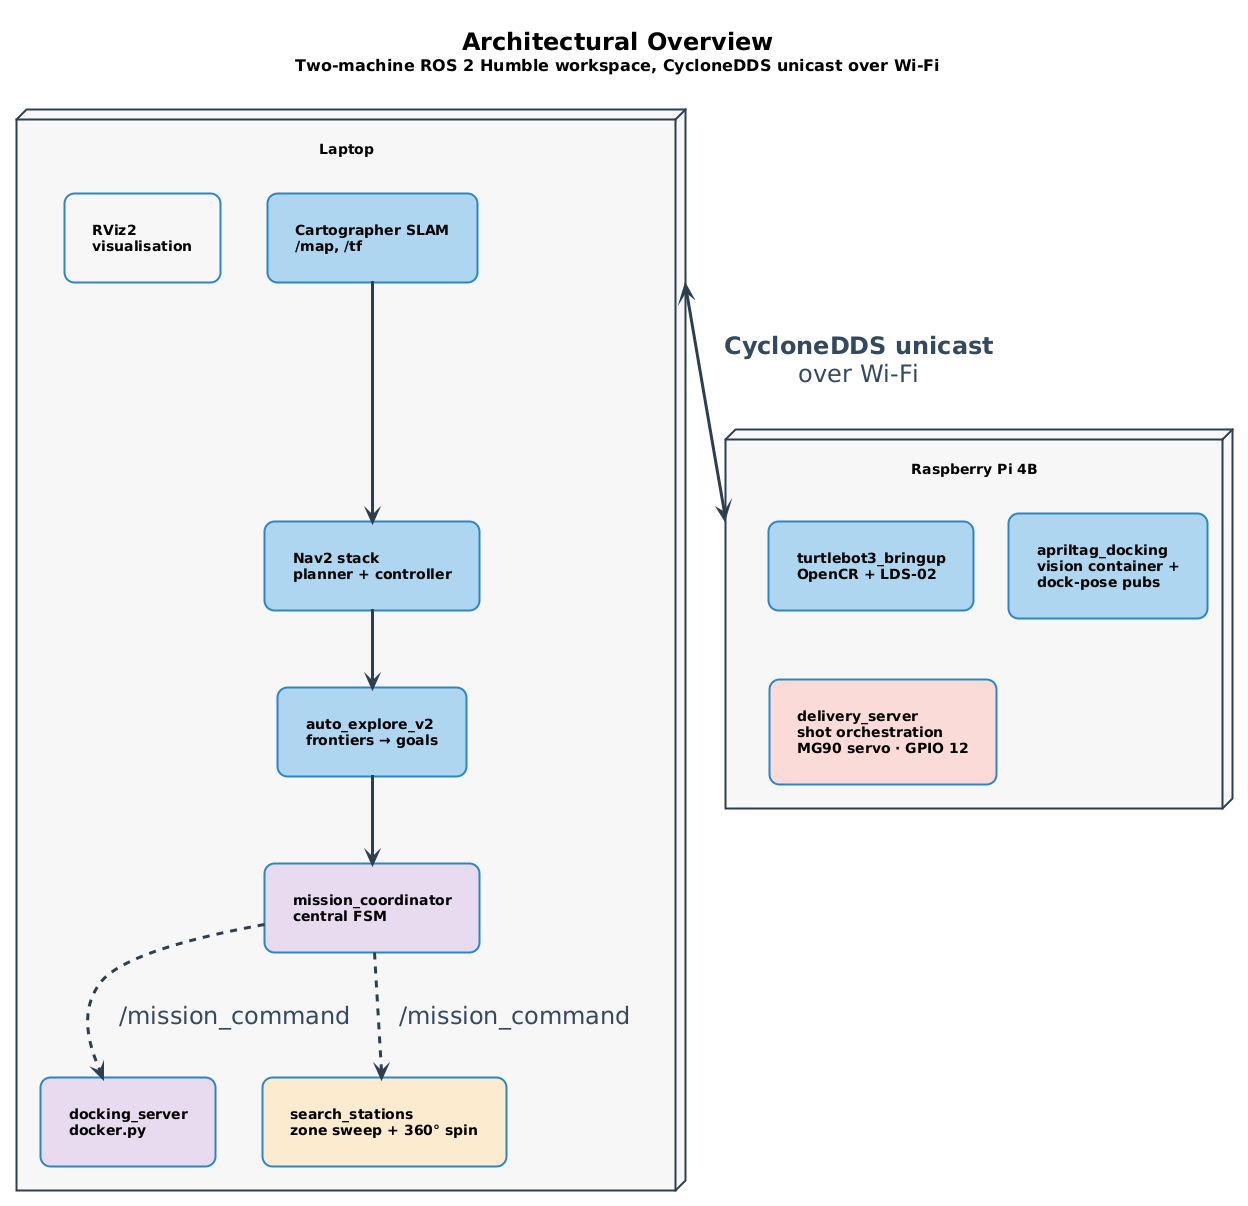

The diagram above was rendered by PlantUML. Its source (embedded in the PNG):
@startuml 01-hld-architectural-overview
!include _style.iuml

title <b><size:24>Architectural Overview</size></b>\n<size:16>Two-machine ROS 2 Humble workspace, CycloneDDS unicast over Wi-Fi</size>

skinparam componentStyle rectangle

node "Laptop" as Laptop {
  component "Cartographer SLAM\n/map, /tf" as Cart
  component "Nav2 stack\nplanner + controller" as Nav2
  component "auto_explore_v2\nfrontiers → goals" as Explore
  component "mission_coordinator\ncentral FSM" as Coord #E8DAEF
  component "docking_server\ndocker.py" as Dock #E8DAEF
  component "search_stations\nzone sweep + 360° spin" as Search #FDEBD0
  component "RViz2\nvisualisation" as RViz #F7F7F7

  Cart -down-> Nav2
  Nav2 -down-> Explore
  Explore -down-> Coord
  Coord ..> Dock : /mission_command
  Coord ..> Search : /mission_command
}

node "Raspberry Pi 4B" as RPi {
  component "turtlebot3_bringup\nOpenCR + LDS-02" as Bringup
  component "apriltag_docking\nvision container +\ndock-pose pubs" as Apriltag
  component "delivery_server\nshot orchestration\nMG90 servo · GPIO 12" as Delivery #FADBD8
}

Laptop <-down-> RPi : <b>CycloneDDS unicast</b>\nover Wi-Fi

@enduml